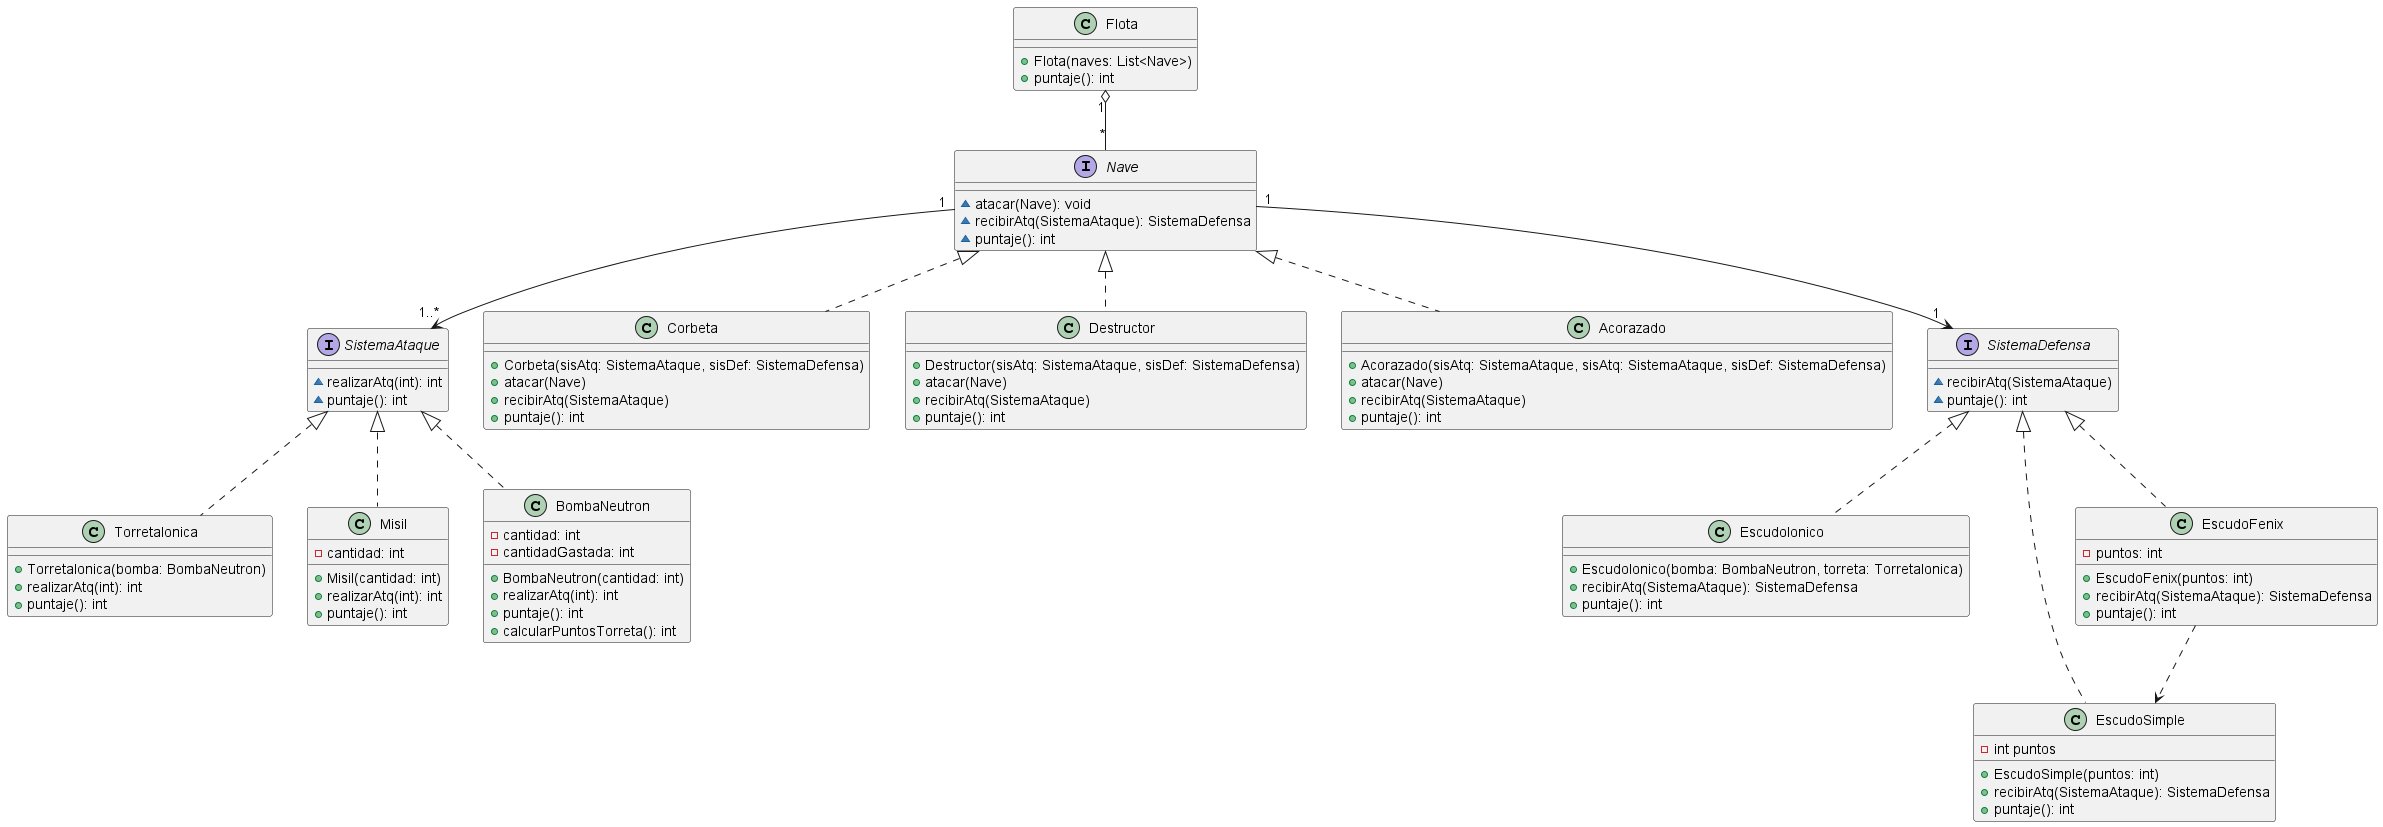

The diagram above was rendered by PlantUML. Its source (embedded in the PNG):
@startuml
interface SistemaAtaque {
~ realizarAtq(int): int
~ puntaje(): int
}

class EscudoIonico {
+ EscudoIonico(bomba: BombaNeutron, torreta: TorretaIonica)
+ recibirAtq(SistemaAtaque): SistemaDefensa
+ puntaje(): int
}


interface Nave {
~ atacar(Nave): void
~ recibirAtq(SistemaAtaque): SistemaDefensa
~ puntaje(): int
}

class TorretaIonica {
+ TorretaIonica(bomba: BombaNeutron)
+ realizarAtq(int): int
+ puntaje(): int
}


class Corbeta {
+ Corbeta(sisAtq: SistemaAtaque, sisDef: SistemaDefensa)
+ atacar(Nave)
+ recibirAtq(SistemaAtaque)
+ puntaje(): int
}


class Destructor {
+Destructor(sisAtq: SistemaAtaque, sisDef: SistemaDefensa)
+ atacar(Nave)
+ recibirAtq(SistemaAtaque)
+ puntaje(): int
}


class EscudoSimple {
- int puntos
+ EscudoSimple(puntos: int)
+ recibirAtq(SistemaAtaque): SistemaDefensa
+ puntaje(): int
}



class EscudoFenix {
- puntos: int
+ EscudoFenix(puntos: int)
+ recibirAtq(SistemaAtaque): SistemaDefensa
+ puntaje(): int
}


class Misil {
- cantidad: int
+ Misil(cantidad: int)
+ realizarAtq(int): int
+ puntaje(): int
}


class Flota {
+ Flota(naves: List<Nave>)
+ puntaje(): int
}


class BombaNeutron {
- cantidad: int
- cantidadGastada: int
+ BombaNeutron(cantidad: int)
+ realizarAtq(int): int
+ puntaje(): int
+ calcularPuntosTorreta(): int
}


class Acorazado {
+ Acorazado(sisAtq: SistemaAtaque, sisAtq: SistemaAtaque, sisDef: SistemaDefensa)
+ atacar(Nave)
+ recibirAtq(SistemaAtaque)
+ puntaje(): int
}




interface SistemaDefensa {
~ recibirAtq(SistemaAtaque)
~ puntaje(): int
}



SistemaDefensa <|.. EscudoIonico
SistemaAtaque <|.. TorretaIonica
Nave <|.. Corbeta
Nave <|.. Destructor
SistemaDefensa <|.. EscudoSimple
SistemaDefensa <|.. EscudoFenix
SistemaAtaque <|.. Misil
SistemaAtaque <|.. BombaNeutron
Nave <|.. Acorazado

Flota "1" o-- "*"Nave
Nave "1" --> "1..*" SistemaAtaque
Nave "1" --> "1" SistemaDefensa

EscudoFenix ..> EscudoSimple

@enduml